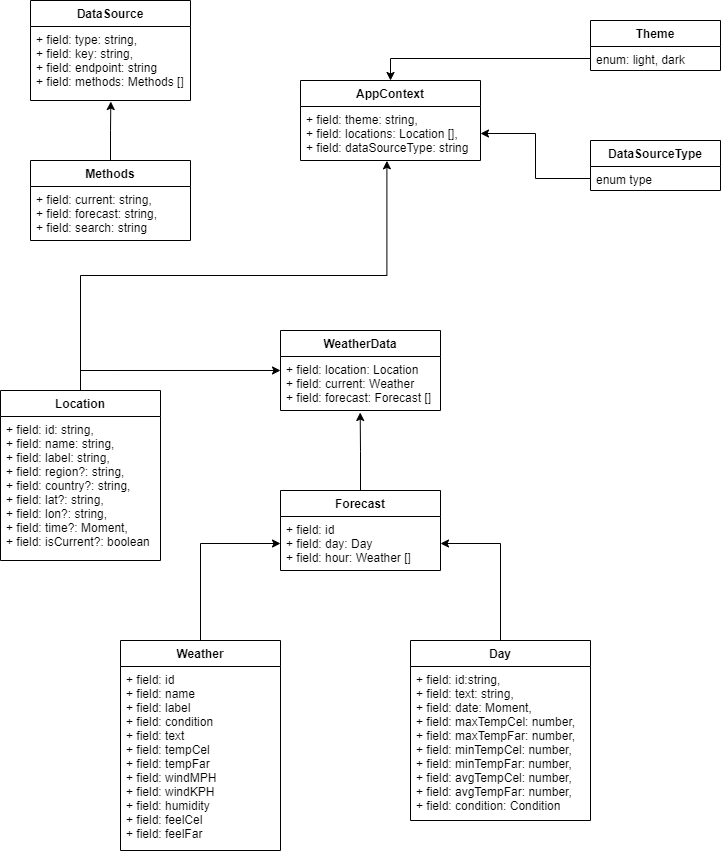

The diagram above was exported from draw.io. Its source (the exported page's mxGraphModel, read from the mxfile embedded in the PNG):
<mxGraphModel dx="717" dy="1551" grid="1" gridSize="10" guides="1" tooltips="1" connect="1" arrows="1" fold="1" page="1" pageScale="1" pageWidth="850" pageHeight="1100" math="0" shadow="0">
  <root>
    <mxCell id="0" />
    <mxCell id="1" parent="0" />
    <mxCell id="jlXHJ8LAdQb4R1YSK0u_-66" style="edgeStyle=orthogonalEdgeStyle;rounded=0;orthogonalLoop=1;jettySize=auto;html=1;exitX=0.5;exitY=0;exitDx=0;exitDy=0;entryX=0;entryY=0.5;entryDx=0;entryDy=0;" edge="1" parent="1" source="jlXHJ8LAdQb4R1YSK0u_-1" target="jlXHJ8LAdQb4R1YSK0u_-57">
      <mxGeometry relative="1" as="geometry" />
    </mxCell>
    <mxCell id="jlXHJ8LAdQb4R1YSK0u_-1" value="Weather" style="swimlane;fontStyle=1;align=center;verticalAlign=top;childLayout=stackLayout;horizontal=1;startSize=26;horizontalStack=0;resizeParent=1;resizeParentMax=0;resizeLast=0;collapsible=1;marginBottom=0;" vertex="1" parent="1">
      <mxGeometry x="150" y="200" width="160" height="210" as="geometry" />
    </mxCell>
    <mxCell id="jlXHJ8LAdQb4R1YSK0u_-2" value="+ field: id&#10;+ field: name&#10;+ field: label&#10;+ field: condition&#10;+ field: text&#10;+ field: tempCel&#10;+ field: tempFar&#10;+ field: windMPH&#10;+ field: windKPH&#10;+ field: humidity&#10;+ field: feelCel&#10;+ field: feelFar" style="text;strokeColor=none;fillColor=none;align=left;verticalAlign=top;spacingLeft=4;spacingRight=4;overflow=hidden;rotatable=0;points=[[0,0.5],[1,0.5]];portConstraint=eastwest;" vertex="1" parent="jlXHJ8LAdQb4R1YSK0u_-1">
      <mxGeometry y="26" width="160" height="184" as="geometry" />
    </mxCell>
    <mxCell id="jlXHJ8LAdQb4R1YSK0u_-60" style="edgeStyle=orthogonalEdgeStyle;rounded=0;orthogonalLoop=1;jettySize=auto;html=1;exitX=0.5;exitY=0;exitDx=0;exitDy=0;entryX=0;entryY=0.259;entryDx=0;entryDy=0;entryPerimeter=0;" edge="1" parent="1" source="jlXHJ8LAdQb4R1YSK0u_-50" target="jlXHJ8LAdQb4R1YSK0u_-55">
      <mxGeometry relative="1" as="geometry" />
    </mxCell>
    <mxCell id="jlXHJ8LAdQb4R1YSK0u_-75" style="edgeStyle=orthogonalEdgeStyle;rounded=0;orthogonalLoop=1;jettySize=auto;html=1;entryX=0.48;entryY=1.006;entryDx=0;entryDy=0;entryPerimeter=0;" edge="1" parent="1" source="jlXHJ8LAdQb4R1YSK0u_-50" target="jlXHJ8LAdQb4R1YSK0u_-74">
      <mxGeometry relative="1" as="geometry" />
    </mxCell>
    <mxCell id="jlXHJ8LAdQb4R1YSK0u_-50" value="Location" style="swimlane;fontStyle=1;align=center;verticalAlign=top;childLayout=stackLayout;horizontal=1;startSize=26;horizontalStack=0;resizeParent=1;resizeParentMax=0;resizeLast=0;collapsible=1;marginBottom=0;" vertex="1" parent="1">
      <mxGeometry x="30" y="-50" width="160" height="170" as="geometry" />
    </mxCell>
    <mxCell id="jlXHJ8LAdQb4R1YSK0u_-51" value="+ field: id: string,&#10;+ field: name: string,&#10;+ field: label: string,&#10;+ field: region?: string,&#10;+ field: country?: string,&#10;+ field: lat?: string,&#10;+ field: lon?: string,&#10;+ field: time?: Moment,&#10;+ field: isCurrent?: boolean" style="text;strokeColor=none;fillColor=none;align=left;verticalAlign=top;spacingLeft=4;spacingRight=4;overflow=hidden;rotatable=0;points=[[0,0.5],[1,0.5]];portConstraint=eastwest;" vertex="1" parent="jlXHJ8LAdQb4R1YSK0u_-50">
      <mxGeometry y="26" width="160" height="144" as="geometry" />
    </mxCell>
    <mxCell id="jlXHJ8LAdQb4R1YSK0u_-67" style="edgeStyle=orthogonalEdgeStyle;rounded=0;orthogonalLoop=1;jettySize=auto;html=1;exitX=0.5;exitY=0;exitDx=0;exitDy=0;entryX=1;entryY=0.5;entryDx=0;entryDy=0;" edge="1" parent="1" source="jlXHJ8LAdQb4R1YSK0u_-52" target="jlXHJ8LAdQb4R1YSK0u_-57">
      <mxGeometry relative="1" as="geometry" />
    </mxCell>
    <mxCell id="jlXHJ8LAdQb4R1YSK0u_-52" value="Day" style="swimlane;fontStyle=1;align=center;verticalAlign=top;childLayout=stackLayout;horizontal=1;startSize=26;horizontalStack=0;resizeParent=1;resizeParentMax=0;resizeLast=0;collapsible=1;marginBottom=0;" vertex="1" parent="1">
      <mxGeometry x="440" y="200" width="180" height="180" as="geometry" />
    </mxCell>
    <mxCell id="jlXHJ8LAdQb4R1YSK0u_-53" value="+ field: id:string,&#10;+ field: text: string,&#10;+ field: date: Moment,&#10;+ field: maxTempCel: number,&#10;+ field: maxTempFar: number,&#10;+ field: minTempCel: number,&#10;+ field: minTempFar: number,&#10;+ field: avgTempCel: number,&#10;+ field: avgTempFar: number,&#10;+ field: condition: Condition" style="text;strokeColor=none;fillColor=none;align=left;verticalAlign=top;spacingLeft=4;spacingRight=4;overflow=hidden;rotatable=0;points=[[0,0.5],[1,0.5]];portConstraint=eastwest;" vertex="1" parent="jlXHJ8LAdQb4R1YSK0u_-52">
      <mxGeometry y="26" width="180" height="154" as="geometry" />
    </mxCell>
    <mxCell id="jlXHJ8LAdQb4R1YSK0u_-54" value="WeatherData" style="swimlane;fontStyle=1;align=center;verticalAlign=top;childLayout=stackLayout;horizontal=1;startSize=26;horizontalStack=0;resizeParent=1;resizeParentMax=0;resizeLast=0;collapsible=1;marginBottom=0;" vertex="1" parent="1">
      <mxGeometry x="310" y="-110" width="160" height="80" as="geometry" />
    </mxCell>
    <mxCell id="jlXHJ8LAdQb4R1YSK0u_-55" value="+ field: location: Location&#10;+ field: current: Weather&#10;+ field: forecast: Forecast []" style="text;strokeColor=none;fillColor=none;align=left;verticalAlign=top;spacingLeft=4;spacingRight=4;overflow=hidden;rotatable=0;points=[[0,0.5],[1,0.5]];portConstraint=eastwest;" vertex="1" parent="jlXHJ8LAdQb4R1YSK0u_-54">
      <mxGeometry y="26" width="160" height="54" as="geometry" />
    </mxCell>
    <mxCell id="jlXHJ8LAdQb4R1YSK0u_-63" value="" style="edgeStyle=orthogonalEdgeStyle;rounded=0;orthogonalLoop=1;jettySize=auto;html=1;entryX=0.49;entryY=0.1;entryDx=0;entryDy=0;entryPerimeter=0;" edge="1" parent="1" source="jlXHJ8LAdQb4R1YSK0u_-56">
      <mxGeometry relative="1" as="geometry">
        <mxPoint x="389.6717000000001" y="-28" as="targetPoint" />
      </mxGeometry>
    </mxCell>
    <mxCell id="jlXHJ8LAdQb4R1YSK0u_-56" value="Forecast" style="swimlane;fontStyle=1;align=center;verticalAlign=top;childLayout=stackLayout;horizontal=1;startSize=26;horizontalStack=0;resizeParent=1;resizeParentMax=0;resizeLast=0;collapsible=1;marginBottom=0;" vertex="1" parent="1">
      <mxGeometry x="310" y="50" width="160" height="80" as="geometry" />
    </mxCell>
    <mxCell id="jlXHJ8LAdQb4R1YSK0u_-57" value="+ field: id&#10;+ field: day: Day&#10;+ field: hour: Weather []" style="text;strokeColor=none;fillColor=none;align=left;verticalAlign=top;spacingLeft=4;spacingRight=4;overflow=hidden;rotatable=0;points=[[0,0.5],[1,0.5]];portConstraint=eastwest;" vertex="1" parent="jlXHJ8LAdQb4R1YSK0u_-56">
      <mxGeometry y="26" width="160" height="54" as="geometry" />
    </mxCell>
    <mxCell id="jlXHJ8LAdQb4R1YSK0u_-68" value="DataSource" style="swimlane;fontStyle=1;align=center;verticalAlign=top;childLayout=stackLayout;horizontal=1;startSize=26;horizontalStack=0;resizeParent=1;resizeParentMax=0;resizeLast=0;collapsible=1;marginBottom=0;" vertex="1" parent="1">
      <mxGeometry x="60" y="-440" width="160" height="100" as="geometry" />
    </mxCell>
    <mxCell id="jlXHJ8LAdQb4R1YSK0u_-69" value="+ field: type: string,&#10;+ field: key: string,&#10;+ field: endpoint: string&#10;+ field: methods: Methods []" style="text;strokeColor=none;fillColor=none;align=left;verticalAlign=top;spacingLeft=4;spacingRight=4;overflow=hidden;rotatable=0;points=[[0,0.5],[1,0.5]];portConstraint=eastwest;" vertex="1" parent="jlXHJ8LAdQb4R1YSK0u_-68">
      <mxGeometry y="26" width="160" height="74" as="geometry" />
    </mxCell>
    <mxCell id="jlXHJ8LAdQb4R1YSK0u_-72" style="edgeStyle=orthogonalEdgeStyle;rounded=0;orthogonalLoop=1;jettySize=auto;html=1;exitX=0.5;exitY=0;exitDx=0;exitDy=0;entryX=0.502;entryY=1.014;entryDx=0;entryDy=0;entryPerimeter=0;" edge="1" parent="1" source="jlXHJ8LAdQb4R1YSK0u_-70" target="jlXHJ8LAdQb4R1YSK0u_-69">
      <mxGeometry relative="1" as="geometry" />
    </mxCell>
    <mxCell id="jlXHJ8LAdQb4R1YSK0u_-70" value="Methods" style="swimlane;fontStyle=1;align=center;verticalAlign=top;childLayout=stackLayout;horizontal=1;startSize=26;horizontalStack=0;resizeParent=1;resizeParentMax=0;resizeLast=0;collapsible=1;marginBottom=0;" vertex="1" parent="1">
      <mxGeometry x="60" y="-280" width="160" height="80" as="geometry" />
    </mxCell>
    <mxCell id="jlXHJ8LAdQb4R1YSK0u_-71" value="+ field: current: string,&#10;+ field: forecast: string,&#10;+ field: search: string" style="text;strokeColor=none;fillColor=none;align=left;verticalAlign=top;spacingLeft=4;spacingRight=4;overflow=hidden;rotatable=0;points=[[0,0.5],[1,0.5]];portConstraint=eastwest;" vertex="1" parent="jlXHJ8LAdQb4R1YSK0u_-70">
      <mxGeometry y="26" width="160" height="54" as="geometry" />
    </mxCell>
    <mxCell id="jlXHJ8LAdQb4R1YSK0u_-73" value="AppContext" style="swimlane;fontStyle=1;align=center;verticalAlign=top;childLayout=stackLayout;horizontal=1;startSize=26;horizontalStack=0;resizeParent=1;resizeParentMax=0;resizeLast=0;collapsible=1;marginBottom=0;" vertex="1" parent="1">
      <mxGeometry x="330" y="-360" width="180" height="80" as="geometry" />
    </mxCell>
    <mxCell id="jlXHJ8LAdQb4R1YSK0u_-74" value="+ field: theme: string,&#10;+ field: locations: Location [],&#10;+ field: dataSourceType: string" style="text;strokeColor=none;fillColor=none;align=left;verticalAlign=top;spacingLeft=4;spacingRight=4;overflow=hidden;rotatable=0;points=[[0,0.5],[1,0.5]];portConstraint=eastwest;" vertex="1" parent="jlXHJ8LAdQb4R1YSK0u_-73">
      <mxGeometry y="26" width="180" height="54" as="geometry" />
    </mxCell>
    <mxCell id="jlXHJ8LAdQb4R1YSK0u_-76" value="Theme" style="swimlane;fontStyle=1;align=center;verticalAlign=top;childLayout=stackLayout;horizontal=1;startSize=26;horizontalStack=0;resizeParent=1;resizeParentMax=0;resizeLast=0;collapsible=1;marginBottom=0;" vertex="1" parent="1">
      <mxGeometry x="620" y="-420" width="130" height="50" as="geometry" />
    </mxCell>
    <mxCell id="jlXHJ8LAdQb4R1YSK0u_-77" value="enum: light, dark" style="text;strokeColor=none;fillColor=none;align=left;verticalAlign=top;spacingLeft=4;spacingRight=4;overflow=hidden;rotatable=0;points=[[0,0.5],[1,0.5]];portConstraint=eastwest;" vertex="1" parent="jlXHJ8LAdQb4R1YSK0u_-76">
      <mxGeometry y="26" width="130" height="24" as="geometry" />
    </mxCell>
    <mxCell id="jlXHJ8LAdQb4R1YSK0u_-78" value="DataSourceType" style="swimlane;fontStyle=1;align=center;verticalAlign=top;childLayout=stackLayout;horizontal=1;startSize=26;horizontalStack=0;resizeParent=1;resizeParentMax=0;resizeLast=0;collapsible=1;marginBottom=0;" vertex="1" parent="1">
      <mxGeometry x="620" y="-300" width="130" height="50" as="geometry" />
    </mxCell>
    <mxCell id="jlXHJ8LAdQb4R1YSK0u_-79" value="enum type" style="text;strokeColor=none;fillColor=none;align=left;verticalAlign=top;spacingLeft=4;spacingRight=4;overflow=hidden;rotatable=0;points=[[0,0.5],[1,0.5]];portConstraint=eastwest;" vertex="1" parent="jlXHJ8LAdQb4R1YSK0u_-78">
      <mxGeometry y="26" width="130" height="24" as="geometry" />
    </mxCell>
    <mxCell id="jlXHJ8LAdQb4R1YSK0u_-80" style="edgeStyle=orthogonalEdgeStyle;rounded=0;orthogonalLoop=1;jettySize=auto;html=1;entryX=0.5;entryY=0;entryDx=0;entryDy=0;" edge="1" parent="1" source="jlXHJ8LAdQb4R1YSK0u_-77" target="jlXHJ8LAdQb4R1YSK0u_-73">
      <mxGeometry relative="1" as="geometry">
        <mxPoint x="510" y="-318" as="targetPoint" />
      </mxGeometry>
    </mxCell>
    <mxCell id="jlXHJ8LAdQb4R1YSK0u_-81" style="edgeStyle=orthogonalEdgeStyle;rounded=0;orthogonalLoop=1;jettySize=auto;html=1;entryX=1;entryY=0.5;entryDx=0;entryDy=0;" edge="1" parent="1" source="jlXHJ8LAdQb4R1YSK0u_-79" target="jlXHJ8LAdQb4R1YSK0u_-74">
      <mxGeometry relative="1" as="geometry">
        <mxPoint x="520" y="-310" as="targetPoint" />
      </mxGeometry>
    </mxCell>
  </root>
</mxGraphModel>